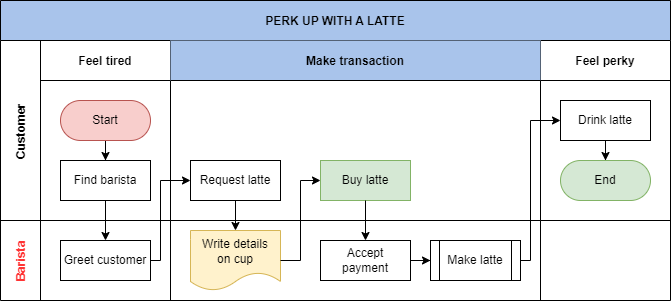

The diagram above was exported from draw.io. Its source (the exported page's mxGraphModel, read from the mxfile embedded in the PNG):
<mxGraphModel dx="780" dy="1144" grid="1" gridSize="10" guides="1" tooltips="1" connect="1" arrows="1" fold="1" page="1" pageScale="1" pageWidth="850" pageHeight="1100" math="0" shadow="0">
  <root>
    <mxCell id="0" />
    <mxCell id="1" parent="0" />
    <mxCell id="3nuBFxr9cyL0pnOWT2aG-1" value="PERK UP WITH A LATTE" style="shape=table;childLayout=tableLayout;startSize=40;collapsible=0;recursiveResize=0;expand=0;fillColor=#A9C4EB;fontStyle=1" parent="1" vertex="1">
      <mxGeometry x="100" y="70" width="670" height="300" as="geometry" />
    </mxCell>
    <mxCell id="3nuBFxr9cyL0pnOWT2aG-2" value="" style="edgeStyle=orthogonalEdgeStyle;rounded=0;orthogonalLoop=1;jettySize=auto;html=1;" parent="3nuBFxr9cyL0pnOWT2aG-1" source="3nuBFxr9cyL0pnOWT2aG-7" target="3nuBFxr9cyL0pnOWT2aG-17" edge="1">
      <mxGeometry relative="1" as="geometry" />
    </mxCell>
    <mxCell id="3nuBFxr9cyL0pnOWT2aG-3" value="Customer" style="shape=tableRow;horizontal=0;swimlaneHead=0;swimlaneBody=0;top=0;left=0;bottom=0;right=0;fillColor=none;points=[[0,0.5],[1,0.5]];portConstraint=eastwest;startSize=40;collapsible=0;recursiveResize=0;expand=0;fontStyle=1;" parent="3nuBFxr9cyL0pnOWT2aG-1" vertex="1">
      <mxGeometry y="40" width="670" height="180" as="geometry" />
    </mxCell>
    <mxCell id="3nuBFxr9cyL0pnOWT2aG-4" value="Feel tired" style="swimlane;swimlaneHead=0;swimlaneBody=0;connectable=0;fillColor=none;startSize=40;collapsible=0;recursiveResize=0;expand=0;fontStyle=1;" parent="3nuBFxr9cyL0pnOWT2aG-3" vertex="1">
      <mxGeometry x="40" width="130" height="180" as="geometry">
        <mxRectangle width="130" height="180" as="alternateBounds" />
      </mxGeometry>
    </mxCell>
    <mxCell id="3nuBFxr9cyL0pnOWT2aG-5" style="edgeStyle=orthogonalEdgeStyle;rounded=0;orthogonalLoop=1;jettySize=auto;html=1;" parent="3nuBFxr9cyL0pnOWT2aG-4" source="3nuBFxr9cyL0pnOWT2aG-6" target="3nuBFxr9cyL0pnOWT2aG-7" edge="1">
      <mxGeometry relative="1" as="geometry" />
    </mxCell>
    <mxCell id="3nuBFxr9cyL0pnOWT2aG-6" value="Start" style="rounded=1;whiteSpace=wrap;html=1;arcSize=50;fillColor=#f8cecc;strokeColor=#b85450;" parent="3nuBFxr9cyL0pnOWT2aG-4" vertex="1">
      <mxGeometry x="20" y="60" width="90" height="40" as="geometry" />
    </mxCell>
    <mxCell id="3nuBFxr9cyL0pnOWT2aG-7" value="Find barista" style="rounded=0;whiteSpace=wrap;html=1;" parent="3nuBFxr9cyL0pnOWT2aG-4" vertex="1">
      <mxGeometry x="20" y="120" width="90" height="40" as="geometry" />
    </mxCell>
    <mxCell id="3nuBFxr9cyL0pnOWT2aG-8" value="Make transaction" style="swimlane;swimlaneHead=0;swimlaneBody=0;connectable=0;fillColor=#A9C4EB;startSize=40;collapsible=0;recursiveResize=0;expand=0;fontStyle=1;" parent="3nuBFxr9cyL0pnOWT2aG-3" vertex="1">
      <mxGeometry x="170" width="370" height="180" as="geometry">
        <mxRectangle width="370" height="180" as="alternateBounds" />
      </mxGeometry>
    </mxCell>
    <mxCell id="3nuBFxr9cyL0pnOWT2aG-9" value="Request latte" style="rounded=0;whiteSpace=wrap;html=1;" parent="3nuBFxr9cyL0pnOWT2aG-8" vertex="1">
      <mxGeometry x="20" y="120" width="90" height="40" as="geometry" />
    </mxCell>
    <mxCell id="3nuBFxr9cyL0pnOWT2aG-10" value="Buy latte" style="rounded=0;whiteSpace=wrap;html=1;fillColor=#d5e8d4;strokeColor=#82b366;" parent="3nuBFxr9cyL0pnOWT2aG-8" vertex="1">
      <mxGeometry x="150" y="120" width="90" height="40" as="geometry" />
    </mxCell>
    <mxCell id="3nuBFxr9cyL0pnOWT2aG-11" value="Feel perky" style="swimlane;swimlaneHead=0;swimlaneBody=0;connectable=0;fillColor=none;startSize=40;collapsible=0;recursiveResize=0;expand=0;fontStyle=1;" parent="3nuBFxr9cyL0pnOWT2aG-3" vertex="1">
      <mxGeometry x="540" width="130" height="180" as="geometry">
        <mxRectangle width="130" height="180" as="alternateBounds" />
      </mxGeometry>
    </mxCell>
    <mxCell id="3nuBFxr9cyL0pnOWT2aG-12" style="edgeStyle=orthogonalEdgeStyle;rounded=0;orthogonalLoop=1;jettySize=auto;html=1;" parent="3nuBFxr9cyL0pnOWT2aG-11" source="3nuBFxr9cyL0pnOWT2aG-13" target="3nuBFxr9cyL0pnOWT2aG-14" edge="1">
      <mxGeometry relative="1" as="geometry" />
    </mxCell>
    <mxCell id="3nuBFxr9cyL0pnOWT2aG-13" value="Drink latte" style="rounded=0;whiteSpace=wrap;html=1;" parent="3nuBFxr9cyL0pnOWT2aG-11" vertex="1">
      <mxGeometry x="20" y="60" width="90" height="40" as="geometry" />
    </mxCell>
    <mxCell id="3nuBFxr9cyL0pnOWT2aG-14" value="End" style="rounded=1;whiteSpace=wrap;html=1;arcSize=50;fillColor=#d5e8d4;strokeColor=#82b366;" parent="3nuBFxr9cyL0pnOWT2aG-11" vertex="1">
      <mxGeometry x="20" y="120" width="90" height="40" as="geometry" />
    </mxCell>
    <mxCell id="3nuBFxr9cyL0pnOWT2aG-15" value="Barista" style="shape=tableRow;horizontal=0;swimlaneHead=0;swimlaneBody=0;top=0;left=0;bottom=0;right=0;fillColor=none;points=[[0,0.5],[1,0.5]];portConstraint=eastwest;startSize=40;collapsible=0;recursiveResize=0;expand=0;fontStyle=1;fontColor=#FF3333;" parent="3nuBFxr9cyL0pnOWT2aG-1" vertex="1">
      <mxGeometry y="220" width="670" height="80" as="geometry" />
    </mxCell>
    <mxCell id="3nuBFxr9cyL0pnOWT2aG-16" value="" style="swimlane;swimlaneHead=0;swimlaneBody=0;connectable=0;fillColor=none;startSize=0;collapsible=0;recursiveResize=0;expand=0;fontStyle=1;" parent="3nuBFxr9cyL0pnOWT2aG-15" vertex="1">
      <mxGeometry x="40" width="130" height="80" as="geometry">
        <mxRectangle width="130" height="80" as="alternateBounds" />
      </mxGeometry>
    </mxCell>
    <mxCell id="3nuBFxr9cyL0pnOWT2aG-17" value="Greet customer" style="rounded=0;whiteSpace=wrap;html=1;" parent="3nuBFxr9cyL0pnOWT2aG-16" vertex="1">
      <mxGeometry x="20" y="20" width="90" height="40" as="geometry" />
    </mxCell>
    <mxCell id="3nuBFxr9cyL0pnOWT2aG-18" value="" style="swimlane;swimlaneHead=0;swimlaneBody=0;connectable=0;fillColor=none;startSize=0;collapsible=0;recursiveResize=0;expand=0;fontStyle=1;" parent="3nuBFxr9cyL0pnOWT2aG-15" vertex="1">
      <mxGeometry x="170" width="370" height="80" as="geometry">
        <mxRectangle width="370" height="80" as="alternateBounds" />
      </mxGeometry>
    </mxCell>
    <mxCell id="3nuBFxr9cyL0pnOWT2aG-19" value="" style="edgeStyle=orthogonalEdgeStyle;rounded=0;orthogonalLoop=1;jettySize=auto;html=1;" parent="3nuBFxr9cyL0pnOWT2aG-18" source="3nuBFxr9cyL0pnOWT2aG-20" target="3nuBFxr9cyL0pnOWT2aG-22" edge="1">
      <mxGeometry relative="1" as="geometry" />
    </mxCell>
    <mxCell id="3nuBFxr9cyL0pnOWT2aG-20" value="Accept&lt;br&gt;payment" style="rounded=0;whiteSpace=wrap;html=1;" parent="3nuBFxr9cyL0pnOWT2aG-18" vertex="1">
      <mxGeometry x="150" y="20" width="90" height="40" as="geometry" />
    </mxCell>
    <mxCell id="3nuBFxr9cyL0pnOWT2aG-21" value="Write details&lt;br&gt;on cup" style="shape=document;whiteSpace=wrap;html=1;boundedLbl=1;fillColor=#fff2cc;strokeColor=#d6b656;" parent="3nuBFxr9cyL0pnOWT2aG-18" vertex="1">
      <mxGeometry x="20" y="10" width="90" height="60" as="geometry" />
    </mxCell>
    <mxCell id="3nuBFxr9cyL0pnOWT2aG-22" value="Make latte" style="shape=process;whiteSpace=wrap;html=1;backgroundOutline=1;" parent="3nuBFxr9cyL0pnOWT2aG-18" vertex="1">
      <mxGeometry x="260" y="20" width="90" height="40" as="geometry" />
    </mxCell>
    <mxCell id="3nuBFxr9cyL0pnOWT2aG-23" value="" style="swimlane;swimlaneHead=0;swimlaneBody=0;connectable=0;fillColor=none;startSize=0;collapsible=0;recursiveResize=0;expand=0;fontStyle=1;" parent="3nuBFxr9cyL0pnOWT2aG-15" vertex="1">
      <mxGeometry x="540" width="130" height="80" as="geometry">
        <mxRectangle width="130" height="80" as="alternateBounds" />
      </mxGeometry>
    </mxCell>
    <mxCell id="3nuBFxr9cyL0pnOWT2aG-24" value="" style="edgeStyle=orthogonalEdgeStyle;rounded=0;orthogonalLoop=1;jettySize=auto;html=1;" parent="3nuBFxr9cyL0pnOWT2aG-1" source="3nuBFxr9cyL0pnOWT2aG-17" target="3nuBFxr9cyL0pnOWT2aG-9" edge="1">
      <mxGeometry relative="1" as="geometry">
        <Array as="points">
          <mxPoint x="160" y="260" />
          <mxPoint x="160" y="180" />
        </Array>
      </mxGeometry>
    </mxCell>
    <mxCell id="3nuBFxr9cyL0pnOWT2aG-25" value="" style="edgeStyle=orthogonalEdgeStyle;rounded=0;orthogonalLoop=1;jettySize=auto;html=1;" parent="3nuBFxr9cyL0pnOWT2aG-1" source="3nuBFxr9cyL0pnOWT2aG-9" target="3nuBFxr9cyL0pnOWT2aG-21" edge="1">
      <mxGeometry relative="1" as="geometry" />
    </mxCell>
    <mxCell id="3nuBFxr9cyL0pnOWT2aG-26" value="" style="edgeStyle=orthogonalEdgeStyle;rounded=0;orthogonalLoop=1;jettySize=auto;html=1;" parent="3nuBFxr9cyL0pnOWT2aG-1" source="3nuBFxr9cyL0pnOWT2aG-21" target="3nuBFxr9cyL0pnOWT2aG-10" edge="1">
      <mxGeometry relative="1" as="geometry">
        <Array as="points">
          <mxPoint x="300" y="260" />
          <mxPoint x="300" y="180" />
        </Array>
      </mxGeometry>
    </mxCell>
    <mxCell id="3nuBFxr9cyL0pnOWT2aG-27" value="" style="edgeStyle=orthogonalEdgeStyle;rounded=0;orthogonalLoop=1;jettySize=auto;html=1;" parent="3nuBFxr9cyL0pnOWT2aG-1" source="3nuBFxr9cyL0pnOWT2aG-10" target="3nuBFxr9cyL0pnOWT2aG-20" edge="1">
      <mxGeometry relative="1" as="geometry" />
    </mxCell>
    <mxCell id="3nuBFxr9cyL0pnOWT2aG-28" style="edgeStyle=orthogonalEdgeStyle;rounded=0;orthogonalLoop=1;jettySize=auto;html=1;" parent="3nuBFxr9cyL0pnOWT2aG-1" source="3nuBFxr9cyL0pnOWT2aG-22" target="3nuBFxr9cyL0pnOWT2aG-13" edge="1">
      <mxGeometry relative="1" as="geometry">
        <Array as="points">
          <mxPoint x="530" y="260" />
          <mxPoint x="530" y="120" />
        </Array>
      </mxGeometry>
    </mxCell>
  </root>
</mxGraphModel>